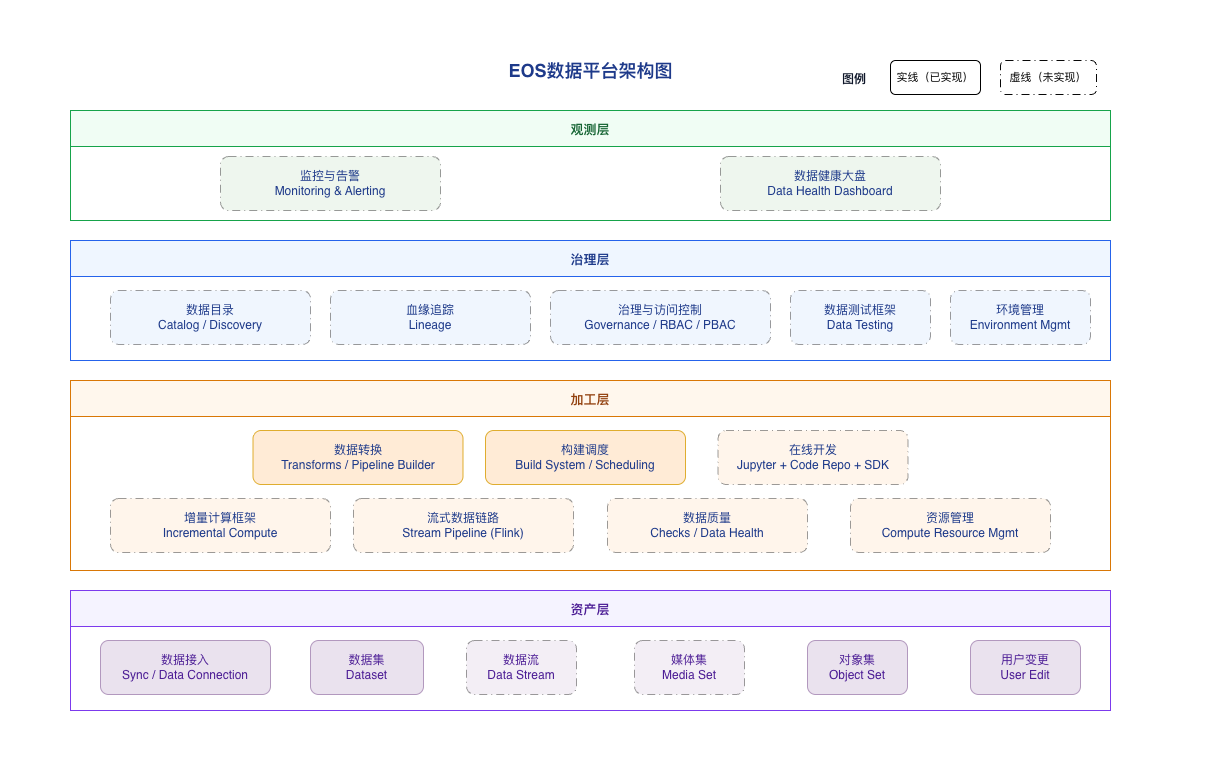

The diagram above was exported from draw.io. Its source (the exported page's mxGraphModel, read from the mxfile embedded in the PNG):
<mxGraphModel dx="1878" dy="1100" grid="1" gridSize="10" guides="1" tooltips="1" connect="1" arrows="1" fold="1" page="1" pageScale="1" pageWidth="827" pageHeight="1169" math="0" shadow="0">
  <root>
    <mxCell id="0" />
    <mxCell id="1" parent="0" />
    <mxCell id="title" parent="1" style="text;html=1;align=center;verticalAlign=middle;resizable=0;points=[];autosize=1;strokeColor=none;fillColor=none;fontSize=18;fontStyle=1;fontColor=#1E3A8A;" value="EOS数据平台架构图" vertex="1">
      <mxGeometry height="40" width="190" x="545" y="80" as="geometry" />
    </mxCell>
    <mxCell id="layer_obs" parent="1" style="swimlane;startSize=36;fillColor=#F0FDF4;strokeColor=#16A34A;fontColor=#166534;fontStyle=1;fontSize=13;horizontal=1;" value="观测层" vertex="1">
      <mxGeometry height="110" width="1040" x="120" y="140" as="geometry" />
    </mxCell>
    <mxCell id="m11" parent="layer_obs" style="rounded=1;whiteSpace=wrap;html=1;fillColor=#d5e8d4;strokeColor=light-dark(#080808, #446e2c);fontColor=#1E3A8A;fontSize=12;dashed=1;dashPattern=8 4 1 4;opacity=40;" value="监控与告警&#10;Monitoring &amp; Alerting" vertex="1">
      <mxGeometry height="54" width="220" x="150" y="46" as="geometry" />
    </mxCell>
    <mxCell id="m12" parent="layer_obs" style="rounded=1;whiteSpace=wrap;html=1;fillColor=#d5e8d4;strokeColor=light-dark(#080808, #446e2c);fontColor=#1E3A8A;fontSize=12;dashed=1;dashPattern=8 4 1 4;opacity=40;" value="数据健康大盘&#10;Data Health Dashboard" vertex="1">
      <mxGeometry height="54" width="220" x="650" y="46" as="geometry" />
    </mxCell>
    <mxCell id="layer_gov" parent="1" style="swimlane;startSize=36;fillColor=#EFF6FF;strokeColor=#2563EB;fontColor=#1E3A8A;fontStyle=1;fontSize=13;horizontal=1;" value="治理层" vertex="1">
      <mxGeometry height="120" width="1040" x="120" y="270" as="geometry" />
    </mxCell>
    <mxCell id="m8" parent="layer_gov" style="rounded=1;whiteSpace=wrap;html=1;fillColor=#dae8fc;strokeColor=light-dark(#080808, #446e2c);fontColor=#1E3A8A;fontSize=12;dashed=1;dashPattern=8 4 1 4;opacity=40;" value="数据目录&#10;Catalog / Discovery" vertex="1">
      <mxGeometry height="54" width="200" x="40" y="50" as="geometry" />
    </mxCell>
    <mxCell id="m9" parent="layer_gov" style="rounded=1;whiteSpace=wrap;html=1;fillColor=#dae8fc;strokeColor=light-dark(#050505, #5c79a3);fontColor=#1E3A8A;fontSize=12;strokeWidth=1;dashed=1;dashPattern=8 4 1 4;opacity=40;" value="血缘追踪&#10;Lineage" vertex="1">
      <mxGeometry height="54" width="200" x="260" y="50" as="geometry" />
    </mxCell>
    <mxCell id="m10" parent="layer_gov" style="rounded=1;whiteSpace=wrap;html=1;fillColor=#dae8fc;strokeColor=light-dark(#080808, #446e2c);fontColor=#1E3A8A;fontSize=12;dashed=1;dashPattern=8 4 1 4;opacity=40;" value="治理与访问控制&#10;Governance / RBAC / PBAC" vertex="1">
      <mxGeometry height="54" width="220" x="480" y="50" as="geometry" />
    </mxCell>
    <mxCell id="m15" parent="layer_gov" style="rounded=1;whiteSpace=wrap;html=1;fillColor=#dae8fc;strokeColor=light-dark(#080808, #446e2c);fontColor=#1E3A8A;fontSize=12;dashed=1;dashPattern=8 4 1 4;opacity=40;" value="数据测试框架&#10;Data Testing" vertex="1">
      <mxGeometry height="54" width="140" x="720" y="50" as="geometry" />
    </mxCell>
    <mxCell id="m16" parent="layer_gov" style="rounded=1;whiteSpace=wrap;html=1;fillColor=#dae8fc;strokeColor=light-dark(#080808, #446e2c);fontColor=#1E3A8A;fontSize=12;dashed=1;dashPattern=8 4 1 4;opacity=40;" value="环境管理&#10;Environment Mgmt" vertex="1">
      <mxGeometry height="54" width="140" x="880" y="50" as="geometry" />
    </mxCell>
    <mxCell id="layer_proc" parent="1" style="swimlane;startSize=36;fillColor=#FFF7ED;strokeColor=#D97706;fontColor=#92400E;fontStyle=1;fontSize=13;horizontal=1;" value="加工层" vertex="1">
      <mxGeometry height="190" width="1040" x="120" y="410" as="geometry" />
    </mxCell>
    <mxCell id="m4" parent="layer_proc" style="rounded=1;whiteSpace=wrap;html=1;fillColor=#ffe6cc;strokeColor=light-dark(#080808, #446e2c);fontColor=#1E3A8A;fontSize=12;dashed=1;dashPattern=8 4 1 4;opacity=40;" value="在线开发&lt;br&gt;Jupyter + Code Repo + SDK" vertex="1">
      <mxGeometry height="54" width="190" x="647.5" y="50" as="geometry" />
    </mxCell>
    <mxCell id="m5" parent="layer_proc" style="rounded=1;whiteSpace=wrap;html=1;fillColor=#ffe6cc;strokeColor=#d79b00;fontColor=#1E3A8A;fontSize=12;strokeWidth=1;opacity=80;" value="数据转换&#10;Transforms / Pipeline Builder" vertex="1">
      <mxGeometry height="54" width="210" x="182.5" y="50" as="geometry" />
    </mxCell>
    <mxCell id="m6" parent="layer_proc" style="rounded=1;whiteSpace=wrap;html=1;fillColor=#ffe6cc;strokeColor=#d79b00;fontColor=#1E3A8A;fontSize=12;strokeWidth=1;opacity=80;" value="构建调度&#10;Build System / Scheduling" vertex="1">
      <mxGeometry height="54" width="200" x="415" y="50" as="geometry" />
    </mxCell>
    <mxCell id="m7" parent="layer_proc" style="rounded=1;whiteSpace=wrap;html=1;fillColor=#ffe6cc;strokeColor=light-dark(#080808, #446e2c);fontColor=#1E3A8A;fontSize=12;dashed=1;dashPattern=8 4 1 4;opacity=40;" value="数据质量&#10;Checks / Data Health" vertex="1">
      <mxGeometry height="54" width="200" x="537" y="118" as="geometry" />
    </mxCell>
    <mxCell id="m13" parent="layer_proc" style="rounded=1;whiteSpace=wrap;html=1;fillColor=#ffe6cc;strokeColor=light-dark(#080808, #446e2c);fontSize=12;fontColor=#1E3A8A;dashed=1;dashPattern=8 4 1 4;opacity=40;" value="流式数据链路&#10;Stream Pipeline (Flink)" vertex="1">
      <mxGeometry height="54" width="220" x="283" y="118" as="geometry" />
    </mxCell>
    <mxCell id="m14" parent="layer_proc" style="rounded=1;whiteSpace=wrap;html=1;fillColor=#ffe6cc;strokeColor=light-dark(#080808, #446e2c);fontSize=12;fontColor=#1E3A8A;dashed=1;dashPattern=8 4 1 4;opacity=40;" value="增量计算框架&#10;Incremental Compute" vertex="1">
      <mxGeometry height="54" width="220" x="40" y="118" as="geometry" />
    </mxCell>
    <mxCell id="m17" parent="layer_proc" style="rounded=1;whiteSpace=wrap;html=1;fillColor=#ffe6cc;strokeColor=light-dark(#080808, #446e2c);fontColor=#1E3A8A;fontSize=12;dashed=1;dashPattern=8 4 1 4;opacity=40;" value="资源管理&#10;Compute Resource Mgmt" vertex="1">
      <mxGeometry height="54" width="200" x="780" y="118" as="geometry" />
    </mxCell>
    <mxCell id="layer_asset" parent="1" style="swimlane;startSize=36;fillColor=#F5F3FF;strokeColor=#7C3AED;fontColor=#4C1D95;fontStyle=1;fontSize=13;horizontal=1;" value="资产层" vertex="1">
      <mxGeometry height="120" width="1040" x="120" y="620" as="geometry" />
    </mxCell>
    <mxCell id="m1" parent="layer_asset" style="rounded=1;whiteSpace=wrap;html=1;fillColor=#e1d5e7;strokeColor=#9673a6;fontColor=#4C1D95;fontSize=12;fontStyle=0;strokeWidth=1;opacity=70;" value="数据接入&#10;Sync / Data Connection" vertex="1">
      <mxGeometry height="54" width="170" x="30" y="50" as="geometry" />
    </mxCell>
    <mxCell id="m2" parent="layer_asset" style="rounded=1;whiteSpace=wrap;html=1;fillColor=#e1d5e7;strokeColor=#9673a6;fontColor=#4C1D95;fontSize=12;fontStyle=0;strokeWidth=1;opacity=70;" value="数据集&lt;br&gt;Dataset" vertex="1">
      <mxGeometry height="54" width="113" x="240" y="50" as="geometry" />
    </mxCell>
    <mxCell id="m3" parent="layer_asset" style="rounded=1;whiteSpace=wrap;html=1;fillColor=#e1d5e7;strokeColor=#9673a6;fontColor=#4C1D95;fontSize=12;fontStyle=0;strokeWidth=1;opacity=70;" value="对象集&#10;Object Set" vertex="1">
      <mxGeometry height="54" width="100" x="737" y="50" as="geometry" />
    </mxCell>
    <mxCell id="m3b" parent="layer_asset" style="rounded=1;whiteSpace=wrap;html=1;fillColor=#e1d5e7;strokeColor=#9673a6;fontColor=#4C1D95;fontSize=12;fontStyle=0;strokeWidth=1;opacity=70;" value="用户变更&#10;User Edit" vertex="1">
      <mxGeometry height="54" width="110" x="900" y="50" as="geometry" />
    </mxCell>
    <mxCell id="AMqZA2cpbjxpa-WZrJJb-2" parent="layer_asset" style="rounded=1;whiteSpace=wrap;html=1;fillColor=#e1d5e7;strokeColor=light-dark(#080808, #446e2c);fontColor=#4C1D95;fontSize=12;fontStyle=0;strokeWidth=1;dashed=1;dashPattern=8 4 1 4;opacity=40;" value="数据流&lt;br&gt;Data Stream" vertex="1">
      <mxGeometry height="54" width="110" x="396" y="50" as="geometry" />
    </mxCell>
    <mxCell id="AMqZA2cpbjxpa-WZrJJb-3" parent="layer_asset" style="rounded=1;whiteSpace=wrap;html=1;fillColor=#e1d5e7;strokeColor=light-dark(#080808, #446e2c);fontColor=#4C1D95;fontSize=12;fontStyle=0;strokeWidth=1;dashed=1;dashPattern=8 4 1 4;opacity=40;" value="媒体集&lt;br&gt;Media Set" vertex="1">
      <mxGeometry height="54" width="110" x="564" y="50" as="geometry" />
    </mxCell>
    <mxCell id="legend_title" parent="1" style="text;html=1;fontStyle=1;fontSize=12;align=left;fontColor=#0F172A;" value="图例" vertex="1">
      <mxGeometry height="24" width="60" x="890" y="95" as="geometry" />
    </mxCell>
    <mxCell id="leg1" parent="1" style="rounded=1;whiteSpace=wrap;html=1;fillColor=none;strokeColor=#000000;fontColor=#000000;fontSize=11;" value="实线（已实现）" vertex="1">
      <mxGeometry height="34" width="90" x="940" y="90" as="geometry" />
    </mxCell>
    <mxCell id="AMqZA2cpbjxpa-WZrJJb-1" parent="1" style="rounded=1;whiteSpace=wrap;html=1;fillColor=none;strokeColor=light-dark(#080808, #446e2c);fontColor=#000000;fontSize=11;dashed=1;dashPattern=8 4 1 4;" value="虚线（未实现）" vertex="1">
      <mxGeometry height="34" width="96" x="1050" y="90" as="geometry" />
    </mxCell>
    <mxCell id="AMqZA2cpbjxpa-WZrJJb-5" parent="1" style="text;html=1;whiteSpace=wrap;strokeColor=none;fillColor=none;align=center;verticalAlign=middle;rounded=0;" value="&amp;nbsp;" vertex="1">
      <mxGeometry height="30" width="60" x="50" y="310" as="geometry" />
    </mxCell>
    <mxCell id="AMqZA2cpbjxpa-WZrJJb-6" parent="1" style="text;html=1;whiteSpace=wrap;strokeColor=none;fillColor=none;align=center;verticalAlign=middle;rounded=0;" value="&amp;nbsp;" vertex="1">
      <mxGeometry height="30" width="60" x="530" y="780" as="geometry" />
    </mxCell>
    <mxCell id="AMqZA2cpbjxpa-WZrJJb-7" parent="1" style="text;html=1;whiteSpace=wrap;strokeColor=none;fillColor=none;align=center;verticalAlign=middle;rounded=0;" value="&amp;nbsp;" vertex="1">
      <mxGeometry height="30" width="60" x="1200" y="440" as="geometry" />
    </mxCell>
    <mxCell id="AMqZA2cpbjxpa-WZrJJb-8" parent="1" style="text;html=1;whiteSpace=wrap;strokeColor=none;fillColor=none;align=center;verticalAlign=middle;rounded=0;" value="&amp;nbsp;" vertex="1">
      <mxGeometry height="30" width="60" x="630" y="30" as="geometry" />
    </mxCell>
  </root>
</mxGraphModel>